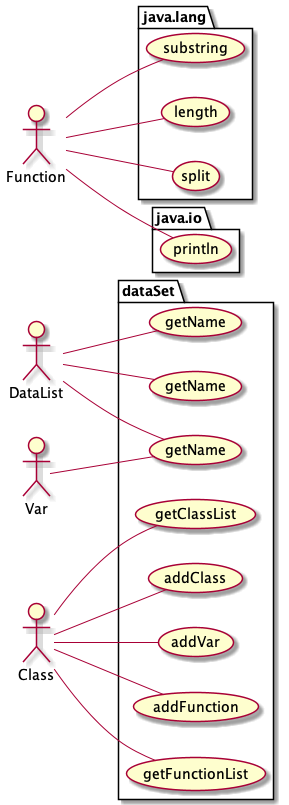

The diagram above was rendered by PlantUML. Its source (embedded in the PNG):
@startuml
 left to right direction

actor DataList as actor1391119179

	package dataSet {
		usecase getName as UC2008159348
		usecase getName as UC1389432760
		usecase getName as UC1103132232
	}
	actor1391119179 -- UC1103132232
	actor1391119179 -- UC1389432760
	actor1391119179 -- UC2008159348
actor Class as actor1302141801

	package dataSet {
		usecase addClass as UC693345846
		usecase addVar as UC854989361
		usecase addFunction as UC257718694
		usecase getFunctionList as UC1235635586
		usecase getClassList as UC1037942373
	}
	actor1302141801 -- UC1037942373
	actor1302141801 -- UC1235635586
	actor1302141801 -- UC257718694
	actor1302141801 -- UC854989361
	actor1302141801 -- UC693345846
actor Var as actor1388849499

	package dataSet {
		usecase getName as UC2008159348
	}
	actor1388849499 -- UC2008159348
actor Function as actor622820646

	package java.lang {
		usecase substring as UC465909321
		usecase length as UC143486875
		usecase split as UC1205419533
	}
	actor622820646 -- UC1205419533
	actor622820646 -- UC143486875
	actor622820646 -- UC465909321
	package java.io {
		usecase println as UC1197176722
	}
	actor622820646 -- UC1197176722

@enduml